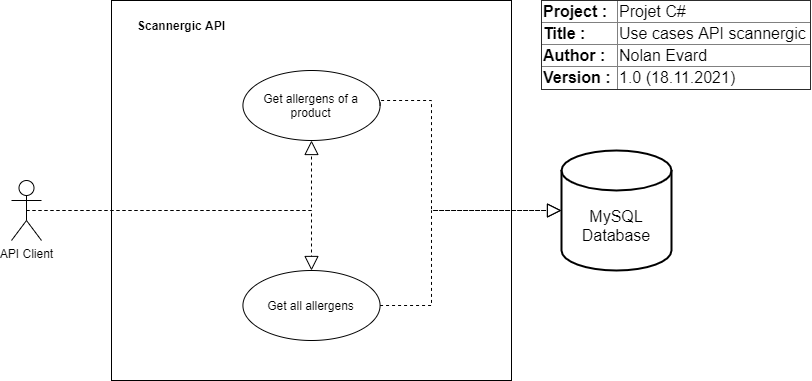

The diagram above was exported from draw.io. Its source (the exported page's mxGraphModel, read from the mxfile embedded in the PNG):
<mxGraphModel dx="768" dy="482" grid="1" gridSize="10" guides="1" tooltips="1" connect="1" arrows="1" fold="1" page="1" pageScale="1" pageWidth="850" pageHeight="1100" math="0" shadow="0">
  <root>
    <mxCell id="0" />
    <mxCell id="1" parent="0" />
    <mxCell id="E3tBkhe4E6s8jgfU4irs-1" value="API Client" style="shape=umlActor;html=1;verticalLabelPosition=bottom;verticalAlign=top;align=center;" parent="1" vertex="1">
      <mxGeometry x="20" y="250" width="30" height="60" as="geometry" />
    </mxCell>
    <mxCell id="E3tBkhe4E6s8jgfU4irs-17" value="" style="edgeStyle=orthogonalEdgeStyle;html=1;endArrow=block;endFill=0;endSize=12;verticalAlign=bottom;rounded=0;exitX=0.5;exitY=0.5;exitDx=0;exitDy=0;exitPerimeter=0;dashed=1;entryX=0.5;entryY=1;entryDx=0;entryDy=0;" parent="1" source="E3tBkhe4E6s8jgfU4irs-1" target="E3tBkhe4E6s8jgfU4irs-11" edge="1">
      <mxGeometry width="160" relative="1" as="geometry">
        <mxPoint x="350" y="370" as="sourcePoint" />
        <mxPoint x="510" y="370" as="targetPoint" />
        <Array as="points">
          <mxPoint x="55" y="280" />
          <mxPoint x="230" y="280" />
        </Array>
      </mxGeometry>
    </mxCell>
    <mxCell id="E3tBkhe4E6s8jgfU4irs-20" value="" style="strokeWidth=2;html=1;shape=mxgraph.flowchart.database;whiteSpace=wrap;fillColor=none;" parent="1" vertex="1">
      <mxGeometry x="570" y="220" width="110" height="120" as="geometry" />
    </mxCell>
    <mxCell id="E3tBkhe4E6s8jgfU4irs-21" value="&lt;font style=&quot;font-size: 16px&quot;&gt;MySQL&lt;br&gt;Database&lt;br&gt;&lt;/font&gt;" style="text;html=1;strokeColor=none;fillColor=none;align=center;verticalAlign=middle;whiteSpace=wrap;rounded=0;" parent="1" vertex="1">
      <mxGeometry x="595" y="280" width="60" height="30" as="geometry" />
    </mxCell>
    <mxCell id="E3tBkhe4E6s8jgfU4irs-6" value="" style="rounded=0;whiteSpace=wrap;html=1;fillColor=none;" parent="1" vertex="1">
      <mxGeometry x="120" y="70" width="399.99999999999994" height="380" as="geometry" />
    </mxCell>
    <mxCell id="E3tBkhe4E6s8jgfU4irs-7" value="&lt;b&gt;Scannergic API&lt;/b&gt;" style="text;html=1;strokeColor=none;fillColor=none;align=center;verticalAlign=middle;whiteSpace=wrap;rounded=0;" parent="1" vertex="1">
      <mxGeometry x="130" y="80" width="120" height="30" as="geometry" />
    </mxCell>
    <mxCell id="E3tBkhe4E6s8jgfU4irs-11" value="Get allergens of a product" style="ellipse;whiteSpace=wrap;html=1;fillColor=none;" parent="1" vertex="1">
      <mxGeometry x="251.43" y="140" width="137.14" height="70" as="geometry" />
    </mxCell>
    <mxCell id="E3tBkhe4E6s8jgfU4irs-23" value="Get all allergens" style="ellipse;whiteSpace=wrap;html=1;fillColor=none;" parent="1" vertex="1">
      <mxGeometry x="251.43" y="340" width="137.14" height="70" as="geometry" />
    </mxCell>
    <mxCell id="E3tBkhe4E6s8jgfU4irs-26" value="" style="edgeStyle=orthogonalEdgeStyle;html=1;endArrow=block;endFill=0;endSize=12;verticalAlign=bottom;rounded=0;exitX=0.5;exitY=0.5;exitDx=0;exitDy=0;exitPerimeter=0;dashed=1;entryX=0.5;entryY=0;entryDx=0;entryDy=0;" parent="1" source="E3tBkhe4E6s8jgfU4irs-1" target="E3tBkhe4E6s8jgfU4irs-23" edge="1">
      <mxGeometry width="160" relative="1" as="geometry">
        <mxPoint x="45" y="289.9999999999999" as="sourcePoint" />
        <mxPoint x="330" y="219.9999999999999" as="targetPoint" />
        <Array as="points">
          <mxPoint x="320" y="280" />
        </Array>
      </mxGeometry>
    </mxCell>
    <mxCell id="E3tBkhe4E6s8jgfU4irs-27" value="" style="edgeStyle=orthogonalEdgeStyle;html=1;endArrow=block;endFill=0;endSize=12;verticalAlign=bottom;rounded=0;exitX=1;exitY=0.5;exitDx=0;exitDy=0;dashed=1;entryX=0;entryY=0.5;entryDx=0;entryDy=0;entryPerimeter=0;" parent="1" source="E3tBkhe4E6s8jgfU4irs-11" target="E3tBkhe4E6s8jgfU4irs-20" edge="1">
      <mxGeometry width="160" relative="1" as="geometry">
        <mxPoint x="390" y="169.9999999999999" as="sourcePoint" />
        <mxPoint x="675" y="230" as="targetPoint" />
        <Array as="points">
          <mxPoint x="389" y="170" />
          <mxPoint x="440" y="170" />
          <mxPoint x="440" y="280" />
        </Array>
      </mxGeometry>
    </mxCell>
    <mxCell id="E3tBkhe4E6s8jgfU4irs-28" value="" style="edgeStyle=orthogonalEdgeStyle;html=1;endArrow=block;endFill=0;endSize=12;verticalAlign=bottom;rounded=0;exitX=1;exitY=0.5;exitDx=0;exitDy=0;dashed=1;entryX=0;entryY=0.5;entryDx=0;entryDy=0;entryPerimeter=0;" parent="1" source="E3tBkhe4E6s8jgfU4irs-23" target="E3tBkhe4E6s8jgfU4irs-20" edge="1">
      <mxGeometry width="160" relative="1" as="geometry">
        <mxPoint x="419.9999999999995" y="374.9999999999999" as="sourcePoint" />
        <mxPoint x="601.43" y="449.9999999999999" as="targetPoint" />
        <Array as="points">
          <mxPoint x="440" y="375" />
          <mxPoint x="440" y="280" />
        </Array>
      </mxGeometry>
    </mxCell>
    <mxCell id="E3tBkhe4E6s8jgfU4irs-29" value="&lt;table border=&quot;1&quot; width=&quot;100%&quot; style=&quot;width: 100% ; height: 100% ; border-collapse: collapse&quot;&gt;&lt;tbody&gt;&lt;tr&gt;&lt;td&gt;&lt;span style=&quot;background-color: rgb(255 , 255 , 255)&quot;&gt;&lt;b&gt;Project :&lt;/b&gt;&amp;nbsp;&lt;/span&gt;&lt;/td&gt;&lt;td&gt;&lt;span style=&quot;background-color: rgb(255 , 255 , 255)&quot;&gt;Projet C#&lt;/span&gt;&lt;/td&gt;&lt;/tr&gt;&lt;tr&gt;&lt;td&gt;&lt;b style=&quot;background-color: rgb(255 , 255 , 255)&quot;&gt;Title :&lt;/b&gt;&lt;/td&gt;&lt;td&gt;Use cases API scannergic&lt;/td&gt;&lt;/tr&gt;&lt;tr&gt;&lt;td&gt;&lt;b&gt;Author :&lt;/b&gt;&amp;nbsp;&lt;/td&gt;&lt;td&gt;Nolan Evard&lt;/td&gt;&lt;/tr&gt;&lt;tr&gt;&lt;td&gt;&lt;b&gt;Version :&lt;/b&gt;&amp;nbsp;&lt;/td&gt;&lt;td&gt;1.0 (18.11.2021)&lt;/td&gt;&lt;/tr&gt;&lt;/tbody&gt;&lt;/table&gt;" style="text;html=1;strokeColor=none;fillColor=none;overflow=fill;fontSize=16;align=left;" parent="1" vertex="1">
      <mxGeometry x="550" y="70" width="270" height="90" as="geometry" />
    </mxCell>
  </root>
</mxGraphModel>